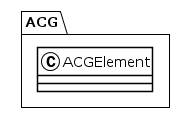

The diagram above was rendered by PlantUML. Its source (embedded in the PNG):
@startuml
!theme plain
package ACG {
class ACGElement {
}
}
@enduml